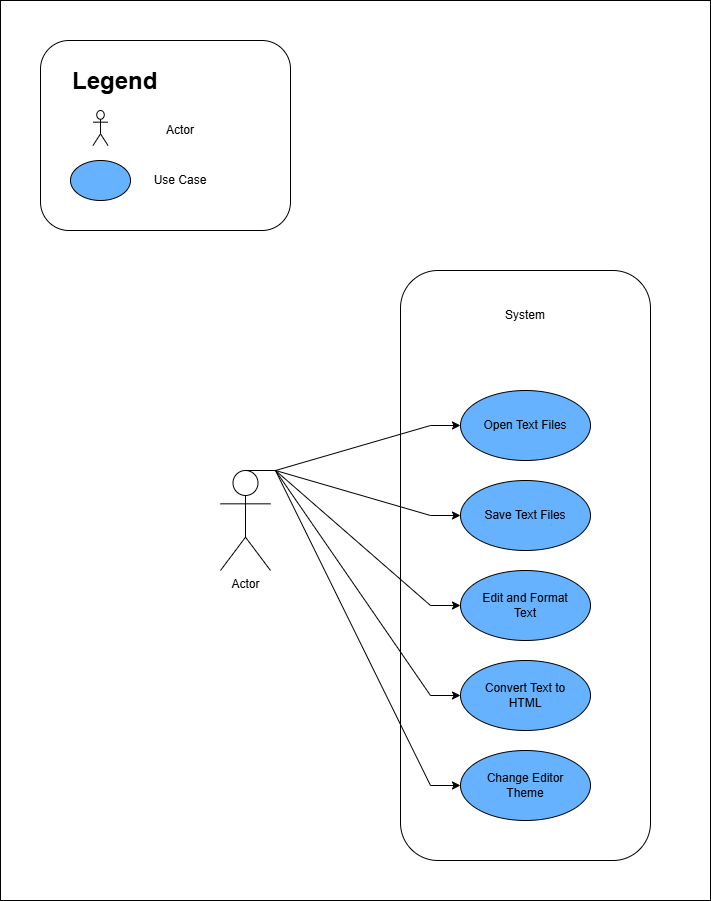

The diagram above was exported from draw.io. Its source (the exported page's mxGraphModel, read from the mxfile embedded in the PNG):
<mxGraphModel dx="1948" dy="2112" grid="1" gridSize="10" guides="1" tooltips="1" connect="1" arrows="1" fold="1" page="1" pageScale="1" pageWidth="850" pageHeight="1100" math="0" shadow="0">
  <root>
    <mxCell id="0" />
    <mxCell id="1" parent="0" />
    <mxCell id="jcezt9x2opx7q98LWJxH-12" value="" style="group" parent="1" vertex="1" connectable="0">
      <mxGeometry x="40" y="-1060" width="670" height="860" as="geometry" />
    </mxCell>
    <mxCell id="nOEROIw21e99bwMbG0gh-13" value="" style="rounded=0;whiteSpace=wrap;html=1;" vertex="1" parent="jcezt9x2opx7q98LWJxH-12">
      <mxGeometry x="-40" y="-40" width="710" height="900" as="geometry" />
    </mxCell>
    <mxCell id="jcezt9x2opx7q98LWJxH-1" value="" style="rounded=1;whiteSpace=wrap;html=1;container=0;" parent="jcezt9x2opx7q98LWJxH-12" vertex="1">
      <mxGeometry width="250" height="190" as="geometry" />
    </mxCell>
    <mxCell id="jcezt9x2opx7q98LWJxH-7" value="" style="shape=umlActor;verticalLabelPosition=bottom;verticalAlign=top;html=1;outlineConnect=0;" parent="jcezt9x2opx7q98LWJxH-12" vertex="1">
      <mxGeometry x="52.5" y="70" width="15" height="35" as="geometry" />
    </mxCell>
    <mxCell id="jcezt9x2opx7q98LWJxH-8" value="&lt;h1 style=&quot;margin-top: 0px;&quot;&gt;Legend&lt;/h1&gt;" style="text;html=1;whiteSpace=wrap;overflow=hidden;rounded=0;" parent="jcezt9x2opx7q98LWJxH-12" vertex="1">
      <mxGeometry x="30" y="20" width="90" height="40" as="geometry" />
    </mxCell>
    <mxCell id="jcezt9x2opx7q98LWJxH-9" value="" style="ellipse;whiteSpace=wrap;html=1;fillColor=#66B2FF;" parent="jcezt9x2opx7q98LWJxH-12" vertex="1">
      <mxGeometry x="30" y="120" width="60" height="40" as="geometry" />
    </mxCell>
    <mxCell id="jcezt9x2opx7q98LWJxH-10" value="Actor" style="text;html=1;align=center;verticalAlign=middle;whiteSpace=wrap;rounded=0;" parent="jcezt9x2opx7q98LWJxH-12" vertex="1">
      <mxGeometry x="110" y="75" width="60" height="30" as="geometry" />
    </mxCell>
    <mxCell id="jcezt9x2opx7q98LWJxH-11" value="Use Case" style="text;html=1;align=center;verticalAlign=middle;whiteSpace=wrap;rounded=0;" parent="jcezt9x2opx7q98LWJxH-12" vertex="1">
      <mxGeometry x="110" y="125" width="60" height="30" as="geometry" />
    </mxCell>
    <mxCell id="jcezt9x2opx7q98LWJxH-13" value="Actor" style="shape=umlActor;verticalLabelPosition=bottom;verticalAlign=top;html=1;outlineConnect=0;points=[[0,0.3333333333333333,0,0,0],[0,1,0,0,0],[0.25,0.1,0,0,0],[0.5,0,0,0,0],[0.5,0.5,0,0,0],[0.75,0.1,0,0,0],[1,0.3333333333333333,0,0,0],[1,1,0,0,0]];" parent="1" vertex="1">
      <mxGeometry x="220" y="-630" width="50" height="100" as="geometry" />
    </mxCell>
    <mxCell id="jcezt9x2opx7q98LWJxH-14" value="" style="rounded=1;whiteSpace=wrap;html=1;" parent="1" vertex="1">
      <mxGeometry x="400" y="-830" width="250" height="590" as="geometry" />
    </mxCell>
    <mxCell id="jcezt9x2opx7q98LWJxH-16" value="System" style="text;html=1;align=center;verticalAlign=middle;whiteSpace=wrap;rounded=0;" parent="1" vertex="1">
      <mxGeometry x="495" y="-800" width="60" height="30" as="geometry" />
    </mxCell>
    <mxCell id="jcezt9x2opx7q98LWJxH-19" value="" style="group" parent="1" vertex="1" connectable="0">
      <mxGeometry x="460" y="-710" width="130" height="70" as="geometry" />
    </mxCell>
    <mxCell id="jcezt9x2opx7q98LWJxH-17" value="" style="ellipse;whiteSpace=wrap;html=1;fillColor=#66B2FF;" parent="jcezt9x2opx7q98LWJxH-19" vertex="1">
      <mxGeometry width="130" height="70" as="geometry" />
    </mxCell>
    <mxCell id="jcezt9x2opx7q98LWJxH-18" value="Open Text Files" style="text;html=1;align=center;verticalAlign=middle;whiteSpace=wrap;rounded=0;" parent="jcezt9x2opx7q98LWJxH-19" vertex="1">
      <mxGeometry x="20" y="5" width="90" height="60" as="geometry" />
    </mxCell>
    <mxCell id="jcezt9x2opx7q98LWJxH-20" style="edgeStyle=orthogonalEdgeStyle;rounded=0;orthogonalLoop=1;jettySize=auto;html=1;exitX=0.5;exitY=1;exitDx=0;exitDy=0;" parent="jcezt9x2opx7q98LWJxH-19" source="jcezt9x2opx7q98LWJxH-18" target="jcezt9x2opx7q98LWJxH-18" edge="1">
      <mxGeometry relative="1" as="geometry" />
    </mxCell>
    <mxCell id="jcezt9x2opx7q98LWJxH-21" value="" style="group" parent="1" vertex="1" connectable="0">
      <mxGeometry x="460" y="-530" width="130" height="70" as="geometry" />
    </mxCell>
    <mxCell id="jcezt9x2opx7q98LWJxH-22" value="" style="ellipse;whiteSpace=wrap;html=1;fillColor=#66B2FF;" parent="jcezt9x2opx7q98LWJxH-21" vertex="1">
      <mxGeometry width="130" height="70" as="geometry" />
    </mxCell>
    <mxCell id="jcezt9x2opx7q98LWJxH-23" value="Edit and Format Text" style="text;html=1;align=center;verticalAlign=middle;whiteSpace=wrap;rounded=0;" parent="jcezt9x2opx7q98LWJxH-21" vertex="1">
      <mxGeometry x="20" y="5" width="90" height="60" as="geometry" />
    </mxCell>
    <mxCell id="jcezt9x2opx7q98LWJxH-24" style="edgeStyle=orthogonalEdgeStyle;rounded=0;orthogonalLoop=1;jettySize=auto;html=1;exitX=0.5;exitY=1;exitDx=0;exitDy=0;" parent="jcezt9x2opx7q98LWJxH-21" source="jcezt9x2opx7q98LWJxH-23" target="jcezt9x2opx7q98LWJxH-23" edge="1">
      <mxGeometry relative="1" as="geometry" />
    </mxCell>
    <mxCell id="jcezt9x2opx7q98LWJxH-27" value="" style="group" parent="1" vertex="1" connectable="0">
      <mxGeometry x="460" y="-620" width="130" height="70" as="geometry" />
    </mxCell>
    <mxCell id="jcezt9x2opx7q98LWJxH-28" value="" style="ellipse;whiteSpace=wrap;html=1;fillColor=#66B2FF;" parent="jcezt9x2opx7q98LWJxH-27" vertex="1">
      <mxGeometry width="130" height="70" as="geometry" />
    </mxCell>
    <mxCell id="jcezt9x2opx7q98LWJxH-29" value="Save Text Files" style="text;html=1;align=center;verticalAlign=middle;whiteSpace=wrap;rounded=0;" parent="jcezt9x2opx7q98LWJxH-27" vertex="1">
      <mxGeometry x="20" y="5" width="90" height="60" as="geometry" />
    </mxCell>
    <mxCell id="jcezt9x2opx7q98LWJxH-30" style="edgeStyle=orthogonalEdgeStyle;rounded=0;orthogonalLoop=1;jettySize=auto;html=1;exitX=0.5;exitY=1;exitDx=0;exitDy=0;" parent="jcezt9x2opx7q98LWJxH-27" source="jcezt9x2opx7q98LWJxH-29" target="jcezt9x2opx7q98LWJxH-29" edge="1">
      <mxGeometry relative="1" as="geometry" />
    </mxCell>
    <mxCell id="jcezt9x2opx7q98LWJxH-32" value="" style="group" parent="1" vertex="1" connectable="0">
      <mxGeometry x="460" y="-440" width="130" height="70" as="geometry" />
    </mxCell>
    <mxCell id="jcezt9x2opx7q98LWJxH-33" value="" style="ellipse;whiteSpace=wrap;html=1;fillColor=#66B2FF;" parent="jcezt9x2opx7q98LWJxH-32" vertex="1">
      <mxGeometry width="130" height="70" as="geometry" />
    </mxCell>
    <mxCell id="jcezt9x2opx7q98LWJxH-34" value="Convert Text to HTML" style="text;html=1;align=center;verticalAlign=middle;whiteSpace=wrap;rounded=0;" parent="jcezt9x2opx7q98LWJxH-32" vertex="1">
      <mxGeometry x="20" y="5" width="90" height="60" as="geometry" />
    </mxCell>
    <mxCell id="jcezt9x2opx7q98LWJxH-35" style="edgeStyle=orthogonalEdgeStyle;rounded=0;orthogonalLoop=1;jettySize=auto;html=1;exitX=0.5;exitY=1;exitDx=0;exitDy=0;" parent="jcezt9x2opx7q98LWJxH-32" source="jcezt9x2opx7q98LWJxH-34" target="jcezt9x2opx7q98LWJxH-34" edge="1">
      <mxGeometry relative="1" as="geometry" />
    </mxCell>
    <mxCell id="jcezt9x2opx7q98LWJxH-36" value="" style="group" parent="1" vertex="1" connectable="0">
      <mxGeometry x="460" y="-350" width="130" height="70" as="geometry" />
    </mxCell>
    <mxCell id="jcezt9x2opx7q98LWJxH-37" value="" style="ellipse;whiteSpace=wrap;html=1;fillColor=#66B2FF;" parent="jcezt9x2opx7q98LWJxH-36" vertex="1">
      <mxGeometry width="130" height="70" as="geometry" />
    </mxCell>
    <mxCell id="jcezt9x2opx7q98LWJxH-38" value="Change Editor Theme" style="text;html=1;align=center;verticalAlign=middle;whiteSpace=wrap;rounded=0;" parent="jcezt9x2opx7q98LWJxH-36" vertex="1">
      <mxGeometry x="20" y="5" width="90" height="60" as="geometry" />
    </mxCell>
    <mxCell id="jcezt9x2opx7q98LWJxH-39" style="edgeStyle=orthogonalEdgeStyle;rounded=0;orthogonalLoop=1;jettySize=auto;html=1;exitX=0.5;exitY=1;exitDx=0;exitDy=0;" parent="jcezt9x2opx7q98LWJxH-36" source="jcezt9x2opx7q98LWJxH-38" target="jcezt9x2opx7q98LWJxH-38" edge="1">
      <mxGeometry relative="1" as="geometry" />
    </mxCell>
    <mxCell id="nOEROIw21e99bwMbG0gh-5" style="rounded=0;orthogonalLoop=1;jettySize=auto;html=1;exitX=0.5;exitY=0;exitDx=0;exitDy=0;exitPerimeter=0;edgeStyle=entityRelationEdgeStyle;elbow=vertical;entryX=0;entryY=0.5;entryDx=0;entryDy=0;" edge="1" parent="1" source="jcezt9x2opx7q98LWJxH-13" target="jcezt9x2opx7q98LWJxH-17">
      <mxGeometry relative="1" as="geometry">
        <mxPoint x="260" y="-724.9557522123894" as="targetPoint" />
      </mxGeometry>
    </mxCell>
    <mxCell id="nOEROIw21e99bwMbG0gh-9" style="edgeStyle=entityRelationEdgeStyle;rounded=0;orthogonalLoop=1;jettySize=auto;html=1;exitX=0.5;exitY=0;exitDx=0;exitDy=0;exitPerimeter=0;entryX=0;entryY=0.5;entryDx=0;entryDy=0;" edge="1" parent="1" source="jcezt9x2opx7q98LWJxH-13" target="jcezt9x2opx7q98LWJxH-28">
      <mxGeometry relative="1" as="geometry">
        <mxPoint x="290.00000000000006" y="-630.0088495575221" as="targetPoint" />
      </mxGeometry>
    </mxCell>
    <mxCell id="nOEROIw21e99bwMbG0gh-10" style="edgeStyle=entityRelationEdgeStyle;rounded=0;orthogonalLoop=1;jettySize=auto;html=1;exitX=0.5;exitY=0;exitDx=0;exitDy=0;exitPerimeter=0;entryX=0;entryY=0.5;entryDx=0;entryDy=0;" edge="1" parent="1" source="jcezt9x2opx7q98LWJxH-13" target="jcezt9x2opx7q98LWJxH-22">
      <mxGeometry relative="1" as="geometry">
        <mxPoint x="300" y="-600" as="targetPoint" />
      </mxGeometry>
    </mxCell>
    <mxCell id="nOEROIw21e99bwMbG0gh-11" style="edgeStyle=entityRelationEdgeStyle;rounded=0;orthogonalLoop=1;jettySize=auto;html=1;exitX=0.5;exitY=0;exitDx=0;exitDy=0;exitPerimeter=0;entryX=0;entryY=0.5;entryDx=0;entryDy=0;" edge="1" parent="1" source="jcezt9x2opx7q98LWJxH-13" target="jcezt9x2opx7q98LWJxH-33">
      <mxGeometry relative="1" as="geometry" />
    </mxCell>
    <mxCell id="nOEROIw21e99bwMbG0gh-12" style="edgeStyle=entityRelationEdgeStyle;rounded=0;orthogonalLoop=1;jettySize=auto;html=1;exitX=0.5;exitY=0;exitDx=0;exitDy=0;exitPerimeter=0;entryX=0;entryY=0.5;entryDx=0;entryDy=0;" edge="1" parent="1" source="jcezt9x2opx7q98LWJxH-13" target="jcezt9x2opx7q98LWJxH-37">
      <mxGeometry relative="1" as="geometry" />
    </mxCell>
  </root>
</mxGraphModel>